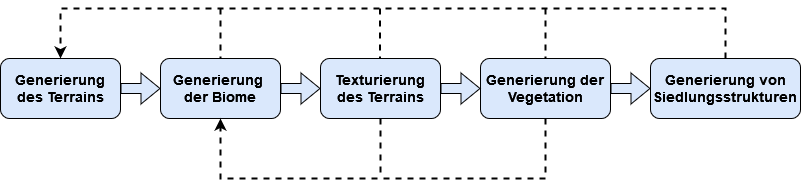

The diagram above was exported from draw.io. Its source (the exported page's mxGraphModel, read from the mxfile embedded in the PNG):
<mxGraphModel dx="1434" dy="754" grid="1" gridSize="10" guides="1" tooltips="1" connect="1" arrows="1" fold="1" page="1" pageScale="1" pageWidth="827" pageHeight="1169" math="0" shadow="0">
  <root>
    <mxCell id="0" />
    <mxCell id="1" parent="0" />
    <mxCell id="IOTHJntcrpDSe6gjznaF-21" style="edgeStyle=orthogonalEdgeStyle;rounded=0;orthogonalLoop=1;jettySize=auto;html=1;exitX=1;exitY=0.5;exitDx=0;exitDy=0;entryX=0;entryY=0.5;entryDx=0;entryDy=0;shape=flexArrow;fillColor=#dae8fc;strokeColor=#000000;" edge="1" parent="1" source="IOTHJntcrpDSe6gjznaF-1" target="IOTHJntcrpDSe6gjznaF-2">
      <mxGeometry relative="1" as="geometry" />
    </mxCell>
    <mxCell id="IOTHJntcrpDSe6gjznaF-1" value="&lt;font size=&quot;1&quot;&gt;&lt;b style=&quot;font-size: 14px;&quot;&gt;Generierung des Terrains&lt;/b&gt;&lt;/font&gt;" style="rounded=1;whiteSpace=wrap;html=1;fillColor=#dae8fc;strokeColor=#000000;" vertex="1" parent="1">
      <mxGeometry x="40" y="200" width="120" height="60" as="geometry" />
    </mxCell>
    <mxCell id="IOTHJntcrpDSe6gjznaF-19" style="edgeStyle=orthogonalEdgeStyle;rounded=0;orthogonalLoop=1;jettySize=auto;html=1;exitX=1;exitY=0.5;exitDx=0;exitDy=0;entryX=0;entryY=0.5;entryDx=0;entryDy=0;shape=flexArrow;fillColor=#dae8fc;strokeColor=#000000;" edge="1" parent="1" source="IOTHJntcrpDSe6gjznaF-2" target="IOTHJntcrpDSe6gjznaF-4">
      <mxGeometry relative="1" as="geometry" />
    </mxCell>
    <mxCell id="IOTHJntcrpDSe6gjznaF-2" value="&lt;font size=&quot;1&quot;&gt;&lt;b style=&quot;font-size: 14px;&quot;&gt;Generierung&amp;nbsp; der Biome&lt;/b&gt;&lt;/font&gt;" style="rounded=1;whiteSpace=wrap;html=1;fillColor=#dae8fc;strokeColor=#000000;" vertex="1" parent="1">
      <mxGeometry x="200" y="200" width="120" height="60" as="geometry" />
    </mxCell>
    <mxCell id="IOTHJntcrpDSe6gjznaF-22" style="edgeStyle=orthogonalEdgeStyle;rounded=0;orthogonalLoop=1;jettySize=auto;html=1;exitX=1;exitY=0.5;exitDx=0;exitDy=0;entryX=0;entryY=0.5;entryDx=0;entryDy=0;shape=flexArrow;fillColor=#dae8fc;strokeColor=#000000;" edge="1" parent="1" source="IOTHJntcrpDSe6gjznaF-6" target="IOTHJntcrpDSe6gjznaF-8">
      <mxGeometry relative="1" as="geometry" />
    </mxCell>
    <mxCell id="IOTHJntcrpDSe6gjznaF-6" value="&lt;font size=&quot;1&quot;&gt;&lt;b style=&quot;font-size: 14px;&quot;&gt;Generierung der Vegetation&lt;/b&gt;&lt;/font&gt;" style="whiteSpace=wrap;html=1;rounded=1;fillColor=#dae8fc;strokeColor=#000000;" vertex="1" parent="1">
      <mxGeometry x="520" y="200" width="130" height="60" as="geometry" />
    </mxCell>
    <mxCell id="IOTHJntcrpDSe6gjznaF-8" value="&lt;font style=&quot;font-size: 14px;&quot;&gt;&lt;b&gt;Generierung&lt;/b&gt;&lt;b&gt; &lt;/b&gt;&lt;b&gt;von Siedlungsstrukturen&lt;/b&gt;&lt;/font&gt;" style="whiteSpace=wrap;html=1;rounded=1;fillColor=#dae8fc;strokeColor=#000000;" vertex="1" parent="1">
      <mxGeometry x="690" y="200" width="150" height="60" as="geometry" />
    </mxCell>
    <mxCell id="IOTHJntcrpDSe6gjznaF-14" value="" style="endArrow=classic;html=1;rounded=0;exitX=0.5;exitY=0;exitDx=0;exitDy=0;entryX=0.5;entryY=0;entryDx=0;entryDy=0;strokeWidth=2;dashed=1;fillColor=#dae8fc;strokeColor=#000000;" edge="1" parent="1" source="IOTHJntcrpDSe6gjznaF-8" target="IOTHJntcrpDSe6gjznaF-1">
      <mxGeometry width="50" height="50" relative="1" as="geometry">
        <mxPoint x="390" y="410" as="sourcePoint" />
        <mxPoint x="440" y="360" as="targetPoint" />
        <Array as="points">
          <mxPoint x="765" y="150" />
          <mxPoint x="610" y="150" />
          <mxPoint x="330" y="150" />
          <mxPoint x="100" y="150" />
        </Array>
      </mxGeometry>
    </mxCell>
    <mxCell id="IOTHJntcrpDSe6gjznaF-20" style="edgeStyle=orthogonalEdgeStyle;rounded=0;orthogonalLoop=1;jettySize=auto;html=1;exitX=1;exitY=0.5;exitDx=0;exitDy=0;entryX=0;entryY=0.5;entryDx=0;entryDy=0;shape=flexArrow;fillColor=#dae8fc;strokeColor=#000000;" edge="1" parent="1" source="IOTHJntcrpDSe6gjznaF-4" target="IOTHJntcrpDSe6gjznaF-6">
      <mxGeometry relative="1" as="geometry" />
    </mxCell>
    <mxCell id="IOTHJntcrpDSe6gjznaF-4" value="&lt;font size=&quot;1&quot;&gt;&lt;b style=&quot;font-size: 14px;&quot;&gt;Texturierung des Terrains&lt;/b&gt;&lt;/font&gt;" style="whiteSpace=wrap;html=1;rounded=1;fillColor=#dae8fc;strokeColor=#000000;" vertex="1" parent="1">
      <mxGeometry x="360" y="200" width="120" height="60" as="geometry" />
    </mxCell>
    <mxCell id="IOTHJntcrpDSe6gjznaF-23" value="" style="endArrow=none;html=1;rounded=0;dashed=1;strokeWidth=2;entryX=0.5;entryY=0;entryDx=0;entryDy=0;fillColor=#dae8fc;strokeColor=#000000;" edge="1" parent="1" target="IOTHJntcrpDSe6gjznaF-2">
      <mxGeometry width="50" height="50" relative="1" as="geometry">
        <mxPoint x="260" y="150" as="sourcePoint" />
        <mxPoint x="520" y="290" as="targetPoint" />
      </mxGeometry>
    </mxCell>
    <mxCell id="IOTHJntcrpDSe6gjznaF-24" value="" style="endArrow=none;html=1;rounded=0;dashed=1;strokeWidth=2;entryX=0.5;entryY=0;entryDx=0;entryDy=0;fillColor=#dae8fc;strokeColor=#000000;" edge="1" parent="1">
      <mxGeometry width="50" height="50" relative="1" as="geometry">
        <mxPoint x="419.5" y="150" as="sourcePoint" />
        <mxPoint x="419.5" y="200" as="targetPoint" />
      </mxGeometry>
    </mxCell>
    <mxCell id="IOTHJntcrpDSe6gjznaF-25" value="" style="endArrow=none;html=1;rounded=0;dashed=1;strokeWidth=2;entryX=0.5;entryY=0;entryDx=0;entryDy=0;fillColor=#dae8fc;strokeColor=#000000;" edge="1" parent="1" target="IOTHJntcrpDSe6gjznaF-6">
      <mxGeometry width="50" height="50" relative="1" as="geometry">
        <mxPoint x="585" y="150" as="sourcePoint" />
        <mxPoint x="579.5" y="200" as="targetPoint" />
      </mxGeometry>
    </mxCell>
    <mxCell id="IOTHJntcrpDSe6gjznaF-27" value="" style="endArrow=classic;html=1;rounded=0;exitX=0.5;exitY=1;exitDx=0;exitDy=0;entryX=0.5;entryY=1;entryDx=0;entryDy=0;strokeWidth=2;dashed=1;fillColor=#dae8fc;strokeColor=#000000;" edge="1" parent="1" source="IOTHJntcrpDSe6gjznaF-6" target="IOTHJntcrpDSe6gjznaF-2">
      <mxGeometry width="50" height="50" relative="1" as="geometry">
        <mxPoint x="750" y="510" as="sourcePoint" />
        <mxPoint x="110" y="510" as="targetPoint" />
        <Array as="points">
          <mxPoint x="585" y="320" />
          <mxPoint x="260" y="320" />
        </Array>
      </mxGeometry>
    </mxCell>
    <mxCell id="IOTHJntcrpDSe6gjznaF-29" value="" style="endArrow=none;html=1;rounded=0;dashed=1;strokeWidth=2;fillColor=#dae8fc;strokeColor=#000000;exitX=0.5;exitY=1;exitDx=0;exitDy=0;" edge="1" parent="1" source="IOTHJntcrpDSe6gjznaF-4">
      <mxGeometry width="50" height="50" relative="1" as="geometry">
        <mxPoint x="390" y="390" as="sourcePoint" />
        <mxPoint x="420" y="320" as="targetPoint" />
      </mxGeometry>
    </mxCell>
  </root>
</mxGraphModel>